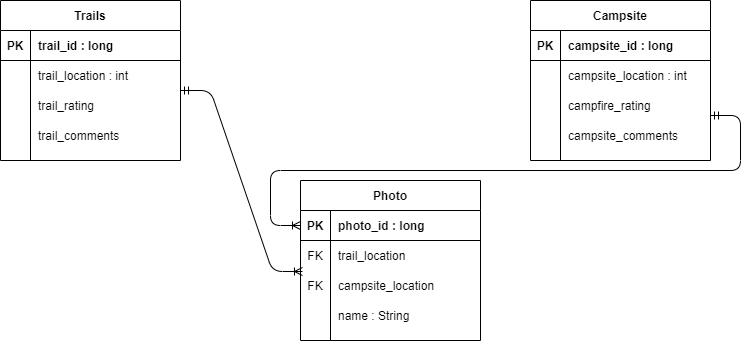

The diagram above was exported from draw.io. Its source (the exported page's mxGraphModel, read from the mxfile embedded in the PNG):
<mxGraphModel dx="868" dy="401" grid="1" gridSize="10" guides="1" tooltips="1" connect="1" arrows="1" fold="1" page="1" pageScale="1" pageWidth="850" pageHeight="1100" math="0" shadow="0">
  <root>
    <mxCell id="0" />
    <mxCell id="1" parent="0" />
    <mxCell id="2" value="Campsite" style="shape=table;startSize=30;container=1;collapsible=1;childLayout=tableLayout;fixedRows=1;rowLines=0;fontStyle=1;align=center;resizeLast=1;" vertex="1" parent="1">
      <mxGeometry x="590" y="70" width="180" height="160" as="geometry" />
    </mxCell>
    <mxCell id="3" value="" style="shape=partialRectangle;collapsible=0;dropTarget=0;pointerEvents=0;fillColor=none;top=0;left=0;bottom=1;right=0;points=[[0,0.5],[1,0.5]];portConstraint=eastwest;" vertex="1" parent="2">
      <mxGeometry y="30" width="180" height="30" as="geometry" />
    </mxCell>
    <mxCell id="4" value="PK" style="shape=partialRectangle;connectable=0;fillColor=none;top=0;left=0;bottom=0;right=0;fontStyle=1;overflow=hidden;" vertex="1" parent="3">
      <mxGeometry width="30" height="30" as="geometry" />
    </mxCell>
    <mxCell id="5" value="campsite_id : long" style="shape=partialRectangle;connectable=0;fillColor=none;top=0;left=0;bottom=0;right=0;align=left;spacingLeft=6;fontStyle=1;overflow=hidden;" vertex="1" parent="3">
      <mxGeometry x="30" width="150" height="30" as="geometry" />
    </mxCell>
    <mxCell id="6" value="" style="shape=partialRectangle;collapsible=0;dropTarget=0;pointerEvents=0;fillColor=none;top=0;left=0;bottom=0;right=0;points=[[0,0.5],[1,0.5]];portConstraint=eastwest;" vertex="1" parent="2">
      <mxGeometry y="60" width="180" height="30" as="geometry" />
    </mxCell>
    <mxCell id="7" value="" style="shape=partialRectangle;connectable=0;fillColor=none;top=0;left=0;bottom=0;right=0;editable=1;overflow=hidden;" vertex="1" parent="6">
      <mxGeometry width="30" height="30" as="geometry" />
    </mxCell>
    <mxCell id="8" value="campsite_location : int" style="shape=partialRectangle;connectable=0;fillColor=none;top=0;left=0;bottom=0;right=0;align=left;spacingLeft=6;overflow=hidden;" vertex="1" parent="6">
      <mxGeometry x="30" width="150" height="30" as="geometry" />
    </mxCell>
    <mxCell id="9" value="" style="shape=partialRectangle;collapsible=0;dropTarget=0;pointerEvents=0;fillColor=none;top=0;left=0;bottom=0;right=0;points=[[0,0.5],[1,0.5]];portConstraint=eastwest;" vertex="1" parent="2">
      <mxGeometry y="90" width="180" height="30" as="geometry" />
    </mxCell>
    <mxCell id="10" value="" style="shape=partialRectangle;connectable=0;fillColor=none;top=0;left=0;bottom=0;right=0;editable=1;overflow=hidden;" vertex="1" parent="9">
      <mxGeometry width="30" height="30" as="geometry" />
    </mxCell>
    <mxCell id="11" value="campfire_rating" style="shape=partialRectangle;connectable=0;fillColor=none;top=0;left=0;bottom=0;right=0;align=left;spacingLeft=6;overflow=hidden;" vertex="1" parent="9">
      <mxGeometry x="30" width="150" height="30" as="geometry" />
    </mxCell>
    <mxCell id="12" value="" style="shape=partialRectangle;collapsible=0;dropTarget=0;pointerEvents=0;fillColor=none;top=0;left=0;bottom=0;right=0;points=[[0,0.5],[1,0.5]];portConstraint=eastwest;" vertex="1" parent="2">
      <mxGeometry y="120" width="180" height="30" as="geometry" />
    </mxCell>
    <mxCell id="13" value="" style="shape=partialRectangle;connectable=0;fillColor=none;top=0;left=0;bottom=0;right=0;editable=1;overflow=hidden;" vertex="1" parent="12">
      <mxGeometry width="30" height="30" as="geometry" />
    </mxCell>
    <mxCell id="14" value="campsite_comments" style="shape=partialRectangle;connectable=0;fillColor=none;top=0;left=0;bottom=0;right=0;align=left;spacingLeft=6;overflow=hidden;" vertex="1" parent="12">
      <mxGeometry x="30" width="150" height="30" as="geometry" />
    </mxCell>
    <mxCell id="15" value="Trails" style="shape=table;startSize=30;container=1;collapsible=1;childLayout=tableLayout;fixedRows=1;rowLines=0;fontStyle=1;align=center;resizeLast=1;" vertex="1" parent="1">
      <mxGeometry x="60" y="70" width="180" height="160" as="geometry" />
    </mxCell>
    <mxCell id="16" value="" style="shape=partialRectangle;collapsible=0;dropTarget=0;pointerEvents=0;fillColor=none;top=0;left=0;bottom=1;right=0;points=[[0,0.5],[1,0.5]];portConstraint=eastwest;" vertex="1" parent="15">
      <mxGeometry y="30" width="180" height="30" as="geometry" />
    </mxCell>
    <mxCell id="17" value="PK" style="shape=partialRectangle;connectable=0;fillColor=none;top=0;left=0;bottom=0;right=0;fontStyle=1;overflow=hidden;" vertex="1" parent="16">
      <mxGeometry width="30" height="30" as="geometry" />
    </mxCell>
    <mxCell id="18" value="trail_id : long" style="shape=partialRectangle;connectable=0;fillColor=none;top=0;left=0;bottom=0;right=0;align=left;spacingLeft=6;fontStyle=1;overflow=hidden;" vertex="1" parent="16">
      <mxGeometry x="30" width="150" height="30" as="geometry" />
    </mxCell>
    <mxCell id="19" value="" style="shape=partialRectangle;collapsible=0;dropTarget=0;pointerEvents=0;fillColor=none;top=0;left=0;bottom=0;right=0;points=[[0,0.5],[1,0.5]];portConstraint=eastwest;" vertex="1" parent="15">
      <mxGeometry y="60" width="180" height="30" as="geometry" />
    </mxCell>
    <mxCell id="20" value="" style="shape=partialRectangle;connectable=0;fillColor=none;top=0;left=0;bottom=0;right=0;editable=1;overflow=hidden;" vertex="1" parent="19">
      <mxGeometry width="30" height="30" as="geometry" />
    </mxCell>
    <mxCell id="21" value="trail_location : int" style="shape=partialRectangle;connectable=0;fillColor=none;top=0;left=0;bottom=0;right=0;align=left;spacingLeft=6;overflow=hidden;" vertex="1" parent="19">
      <mxGeometry x="30" width="150" height="30" as="geometry" />
    </mxCell>
    <mxCell id="22" value="" style="shape=partialRectangle;collapsible=0;dropTarget=0;pointerEvents=0;fillColor=none;top=0;left=0;bottom=0;right=0;points=[[0,0.5],[1,0.5]];portConstraint=eastwest;" vertex="1" parent="15">
      <mxGeometry y="90" width="180" height="30" as="geometry" />
    </mxCell>
    <mxCell id="23" value="" style="shape=partialRectangle;connectable=0;fillColor=none;top=0;left=0;bottom=0;right=0;editable=1;overflow=hidden;" vertex="1" parent="22">
      <mxGeometry width="30" height="30" as="geometry" />
    </mxCell>
    <mxCell id="24" value="trail_rating" style="shape=partialRectangle;connectable=0;fillColor=none;top=0;left=0;bottom=0;right=0;align=left;spacingLeft=6;overflow=hidden;" vertex="1" parent="22">
      <mxGeometry x="30" width="150" height="30" as="geometry" />
    </mxCell>
    <mxCell id="25" value="" style="shape=partialRectangle;collapsible=0;dropTarget=0;pointerEvents=0;fillColor=none;top=0;left=0;bottom=0;right=0;points=[[0,0.5],[1,0.5]];portConstraint=eastwest;" vertex="1" parent="15">
      <mxGeometry y="120" width="180" height="30" as="geometry" />
    </mxCell>
    <mxCell id="26" value="" style="shape=partialRectangle;connectable=0;fillColor=none;top=0;left=0;bottom=0;right=0;editable=1;overflow=hidden;" vertex="1" parent="25">
      <mxGeometry width="30" height="30" as="geometry" />
    </mxCell>
    <mxCell id="27" value="trail_comments" style="shape=partialRectangle;connectable=0;fillColor=none;top=0;left=0;bottom=0;right=0;align=left;spacingLeft=6;overflow=hidden;" vertex="1" parent="25">
      <mxGeometry x="30" width="150" height="30" as="geometry" />
    </mxCell>
    <mxCell id="28" value="" style="edgeStyle=entityRelationEdgeStyle;fontSize=12;html=1;endArrow=ERoneToMany;startArrow=ERmandOne;entryX=0.011;entryY=0.033;entryDx=0;entryDy=0;entryPerimeter=0;" edge="1" target="37" parent="1">
      <mxGeometry width="100" height="100" relative="1" as="geometry">
        <mxPoint x="240" y="160" as="sourcePoint" />
        <mxPoint x="340" y="60" as="targetPoint" />
      </mxGeometry>
    </mxCell>
    <mxCell id="29" value="" style="edgeStyle=entityRelationEdgeStyle;fontSize=12;html=1;endArrow=ERoneToMany;startArrow=ERmandOne;entryX=0;entryY=0.5;entryDx=0;entryDy=0;" edge="1" target="31" parent="1">
      <mxGeometry width="100" height="100" relative="1" as="geometry">
        <mxPoint x="770" y="185" as="sourcePoint" />
        <mxPoint x="530" y="390" as="targetPoint" />
      </mxGeometry>
    </mxCell>
    <mxCell id="30" value="Photo" style="shape=table;startSize=30;container=1;collapsible=1;childLayout=tableLayout;fixedRows=1;rowLines=0;fontStyle=1;align=center;resizeLast=1;" vertex="1" parent="1">
      <mxGeometry x="360" y="250" width="180" height="160" as="geometry" />
    </mxCell>
    <mxCell id="31" value="" style="shape=partialRectangle;collapsible=0;dropTarget=0;pointerEvents=0;fillColor=none;top=0;left=0;bottom=1;right=0;points=[[0,0.5],[1,0.5]];portConstraint=eastwest;" vertex="1" parent="30">
      <mxGeometry y="30" width="180" height="30" as="geometry" />
    </mxCell>
    <mxCell id="32" value="PK" style="shape=partialRectangle;connectable=0;fillColor=none;top=0;left=0;bottom=0;right=0;fontStyle=1;overflow=hidden;" vertex="1" parent="31">
      <mxGeometry width="30" height="30" as="geometry" />
    </mxCell>
    <mxCell id="33" value="photo_id : long" style="shape=partialRectangle;connectable=0;fillColor=none;top=0;left=0;bottom=0;right=0;align=left;spacingLeft=6;fontStyle=1;overflow=hidden;" vertex="1" parent="31">
      <mxGeometry x="30" width="150" height="30" as="geometry" />
    </mxCell>
    <mxCell id="34" value="" style="shape=partialRectangle;collapsible=0;dropTarget=0;pointerEvents=0;fillColor=none;top=0;left=0;bottom=0;right=0;points=[[0,0.5],[1,0.5]];portConstraint=eastwest;" vertex="1" parent="30">
      <mxGeometry y="60" width="180" height="30" as="geometry" />
    </mxCell>
    <mxCell id="35" value="FK" style="shape=partialRectangle;connectable=0;fillColor=none;top=0;left=0;bottom=0;right=0;editable=1;overflow=hidden;" vertex="1" parent="34">
      <mxGeometry width="30" height="30" as="geometry" />
    </mxCell>
    <mxCell id="36" value="trail_location" style="shape=partialRectangle;connectable=0;fillColor=none;top=0;left=0;bottom=0;right=0;align=left;spacingLeft=6;overflow=hidden;" vertex="1" parent="34">
      <mxGeometry x="30" width="150" height="30" as="geometry" />
    </mxCell>
    <mxCell id="37" value="" style="shape=partialRectangle;collapsible=0;dropTarget=0;pointerEvents=0;fillColor=none;top=0;left=0;bottom=0;right=0;points=[[0,0.5],[1,0.5]];portConstraint=eastwest;" vertex="1" parent="30">
      <mxGeometry y="90" width="180" height="30" as="geometry" />
    </mxCell>
    <mxCell id="38" value="FK" style="shape=partialRectangle;connectable=0;fillColor=none;top=0;left=0;bottom=0;right=0;editable=1;overflow=hidden;" vertex="1" parent="37">
      <mxGeometry width="30" height="30" as="geometry" />
    </mxCell>
    <mxCell id="39" value="campsite_location" style="shape=partialRectangle;connectable=0;fillColor=none;top=0;left=0;bottom=0;right=0;align=left;spacingLeft=6;overflow=hidden;" vertex="1" parent="37">
      <mxGeometry x="30" width="150" height="30" as="geometry" />
    </mxCell>
    <mxCell id="40" value="" style="shape=partialRectangle;collapsible=0;dropTarget=0;pointerEvents=0;fillColor=none;top=0;left=0;bottom=0;right=0;points=[[0,0.5],[1,0.5]];portConstraint=eastwest;" vertex="1" parent="30">
      <mxGeometry y="120" width="180" height="30" as="geometry" />
    </mxCell>
    <mxCell id="41" value="" style="shape=partialRectangle;connectable=0;fillColor=none;top=0;left=0;bottom=0;right=0;editable=1;overflow=hidden;" vertex="1" parent="40">
      <mxGeometry width="30" height="30" as="geometry" />
    </mxCell>
    <mxCell id="42" value="name : String" style="shape=partialRectangle;connectable=0;fillColor=none;top=0;left=0;bottom=0;right=0;align=left;spacingLeft=6;overflow=hidden;" vertex="1" parent="40">
      <mxGeometry x="30" width="150" height="30" as="geometry" />
    </mxCell>
  </root>
</mxGraphModel>